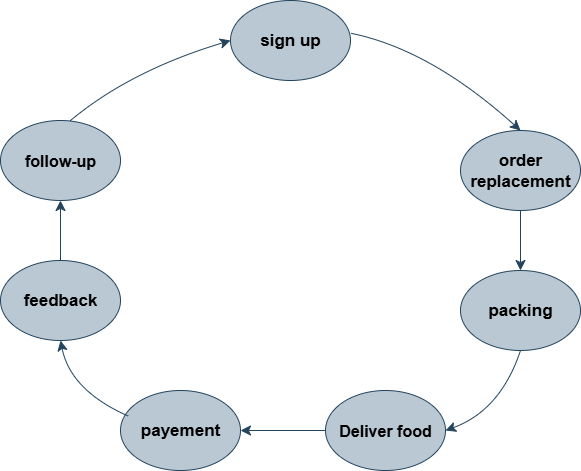

The diagram above was exported from draw.io. Its source (the exported page's mxGraphModel, read from the mxfile embedded in the PNG):
<mxGraphModel dx="1097" dy="609" grid="1" gridSize="10" guides="1" tooltips="1" connect="1" arrows="1" fold="1" page="1" pageScale="1" pageWidth="850" pageHeight="1100" math="0" shadow="0">
  <root>
    <mxCell id="0" />
    <mxCell id="1" parent="0" />
    <mxCell id="QL3JAIjGVOjZviyp1tvj-1" value="&lt;b&gt;&lt;font style=&quot;font-size: 17px;&quot;&gt;sign up&lt;/font&gt;&lt;/b&gt;" style="ellipse;whiteSpace=wrap;html=1;fillColor=#bac8d3;strokeColor=#23445d;" vertex="1" parent="1">
      <mxGeometry x="270" y="30" width="120" height="80" as="geometry" />
    </mxCell>
    <mxCell id="QL3JAIjGVOjZviyp1tvj-10" style="edgeStyle=none;curved=1;rounded=0;orthogonalLoop=1;jettySize=auto;html=1;fontSize=12;startSize=8;endSize=8;fillColor=#bac8d3;strokeColor=#23445d;" edge="1" parent="1" source="QL3JAIjGVOjZviyp1tvj-2">
      <mxGeometry relative="1" as="geometry">
        <mxPoint x="550" y="160" as="targetPoint" />
      </mxGeometry>
    </mxCell>
    <mxCell id="QL3JAIjGVOjZviyp1tvj-17" value="" style="edgeStyle=none;curved=1;rounded=0;orthogonalLoop=1;jettySize=auto;html=1;fontSize=12;startSize=8;endSize=8;fillColor=#bac8d3;strokeColor=#23445d;" edge="1" parent="1" source="QL3JAIjGVOjZviyp1tvj-2" target="QL3JAIjGVOjZviyp1tvj-5">
      <mxGeometry relative="1" as="geometry" />
    </mxCell>
    <mxCell id="QL3JAIjGVOjZviyp1tvj-2" value="&lt;b&gt;&lt;font style=&quot;font-size: 17px;&quot;&gt;order replacement&lt;/font&gt;&lt;/b&gt;" style="ellipse;whiteSpace=wrap;html=1;fillColor=#bac8d3;strokeColor=#23445d;" vertex="1" parent="1">
      <mxGeometry x="500" y="160" width="120" height="80" as="geometry" />
    </mxCell>
    <mxCell id="QL3JAIjGVOjZviyp1tvj-3" value="&lt;b&gt;&lt;font style=&quot;font-size: 16px;&quot;&gt;follow-up&lt;/font&gt;&lt;/b&gt;" style="ellipse;whiteSpace=wrap;html=1;fillColor=#bac8d3;strokeColor=#23445d;" vertex="1" parent="1">
      <mxGeometry x="40" y="150" width="120" height="80" as="geometry" />
    </mxCell>
    <mxCell id="QL3JAIjGVOjZviyp1tvj-13" value="" style="edgeStyle=none;curved=1;rounded=0;orthogonalLoop=1;jettySize=auto;html=1;fontSize=12;startSize=8;endSize=8;fillColor=#bac8d3;strokeColor=#23445d;" edge="1" parent="1" source="QL3JAIjGVOjZviyp1tvj-4" target="QL3JAIjGVOjZviyp1tvj-3">
      <mxGeometry relative="1" as="geometry" />
    </mxCell>
    <mxCell id="QL3JAIjGVOjZviyp1tvj-4" value="&lt;b&gt;&lt;font style=&quot;font-size: 17px;&quot;&gt;feedback&lt;/font&gt;&lt;/b&gt;" style="ellipse;whiteSpace=wrap;html=1;fillColor=#bac8d3;strokeColor=#23445d;" vertex="1" parent="1">
      <mxGeometry x="40" y="290" width="120" height="80" as="geometry" />
    </mxCell>
    <mxCell id="QL3JAIjGVOjZviyp1tvj-5" value="&lt;font style=&quot;font-size: 17px;&quot;&gt;&lt;b style=&quot;&quot;&gt;packing&lt;/b&gt;&lt;/font&gt;" style="ellipse;whiteSpace=wrap;html=1;fillColor=#bac8d3;strokeColor=#23445d;" vertex="1" parent="1">
      <mxGeometry x="500" y="300" width="120" height="80" as="geometry" />
    </mxCell>
    <mxCell id="QL3JAIjGVOjZviyp1tvj-6" value="&lt;b&gt;&lt;font style=&quot;font-size: 17px;&quot;&gt;payement&lt;/font&gt;&lt;/b&gt;" style="ellipse;whiteSpace=wrap;html=1;fillColor=#bac8d3;strokeColor=#23445d;" vertex="1" parent="1">
      <mxGeometry x="160" y="420" width="120" height="80" as="geometry" />
    </mxCell>
    <mxCell id="QL3JAIjGVOjZviyp1tvj-7" value="&lt;b&gt;&lt;font style=&quot;font-size: 16px;&quot;&gt;Deliver food&lt;/font&gt;&lt;/b&gt;" style="ellipse;whiteSpace=wrap;html=1;fillColor=#bac8d3;strokeColor=#23445d;" vertex="1" parent="1">
      <mxGeometry x="365" y="420" width="120" height="80" as="geometry" />
    </mxCell>
    <mxCell id="QL3JAIjGVOjZviyp1tvj-8" value="" style="endArrow=classic;html=1;rounded=0;fontSize=12;startSize=8;endSize=8;curved=1;fillColor=#bac8d3;strokeColor=#23445d;entryX=0;entryY=0.5;entryDx=0;entryDy=0;" edge="1" parent="1" target="QL3JAIjGVOjZviyp1tvj-1">
      <mxGeometry width="50" height="50" relative="1" as="geometry">
        <mxPoint x="110" y="150" as="sourcePoint" />
        <mxPoint x="260" y="70" as="targetPoint" />
        <Array as="points">
          <mxPoint x="170" y="100" />
        </Array>
      </mxGeometry>
    </mxCell>
    <mxCell id="QL3JAIjGVOjZviyp1tvj-9" value="" style="endArrow=classic;html=1;rounded=0;fontSize=12;startSize=8;endSize=8;curved=1;exitX=1.005;exitY=0.41;exitDx=0;exitDy=0;exitPerimeter=0;entryX=0.5;entryY=0;entryDx=0;entryDy=0;fillColor=#bac8d3;strokeColor=#23445d;" edge="1" parent="1" source="QL3JAIjGVOjZviyp1tvj-1" target="QL3JAIjGVOjZviyp1tvj-2">
      <mxGeometry width="50" height="50" relative="1" as="geometry">
        <mxPoint x="280" y="230" as="sourcePoint" />
        <mxPoint x="550" y="150" as="targetPoint" />
        <Array as="points">
          <mxPoint x="470" y="79" />
        </Array>
      </mxGeometry>
    </mxCell>
    <mxCell id="QL3JAIjGVOjZviyp1tvj-14" value="" style="endArrow=classic;html=1;rounded=0;fontSize=12;startSize=8;endSize=8;curved=1;entryX=0.5;entryY=1;entryDx=0;entryDy=0;exitX=0.065;exitY=0.32;exitDx=0;exitDy=0;exitPerimeter=0;fillColor=#bac8d3;strokeColor=#23445d;" edge="1" parent="1" source="QL3JAIjGVOjZviyp1tvj-6" target="QL3JAIjGVOjZviyp1tvj-4">
      <mxGeometry width="50" height="50" relative="1" as="geometry">
        <mxPoint x="150" y="430" as="sourcePoint" />
        <mxPoint x="330" y="180" as="targetPoint" />
        <Array as="points">
          <mxPoint x="110" y="420" />
        </Array>
      </mxGeometry>
    </mxCell>
    <mxCell id="QL3JAIjGVOjZviyp1tvj-15" value="" style="endArrow=classic;html=1;rounded=0;fontSize=12;startSize=8;endSize=8;curved=1;fillColor=#bac8d3;strokeColor=#23445d;" edge="1" parent="1" source="QL3JAIjGVOjZviyp1tvj-7" target="QL3JAIjGVOjZviyp1tvj-6">
      <mxGeometry width="50" height="50" relative="1" as="geometry">
        <mxPoint x="280" y="230" as="sourcePoint" />
        <mxPoint x="330" y="180" as="targetPoint" />
      </mxGeometry>
    </mxCell>
    <mxCell id="QL3JAIjGVOjZviyp1tvj-16" value="" style="endArrow=classic;html=1;rounded=0;fontSize=12;startSize=8;endSize=8;curved=1;exitX=0.5;exitY=1;exitDx=0;exitDy=0;fillColor=#bac8d3;strokeColor=#23445d;entryX=1;entryY=0.5;entryDx=0;entryDy=0;" edge="1" parent="1" source="QL3JAIjGVOjZviyp1tvj-5" target="QL3JAIjGVOjZviyp1tvj-7">
      <mxGeometry width="50" height="50" relative="1" as="geometry">
        <mxPoint x="280" y="420" as="sourcePoint" />
        <mxPoint x="450" y="450" as="targetPoint" />
        <Array as="points">
          <mxPoint x="540" y="440" />
        </Array>
      </mxGeometry>
    </mxCell>
  </root>
</mxGraphModel>